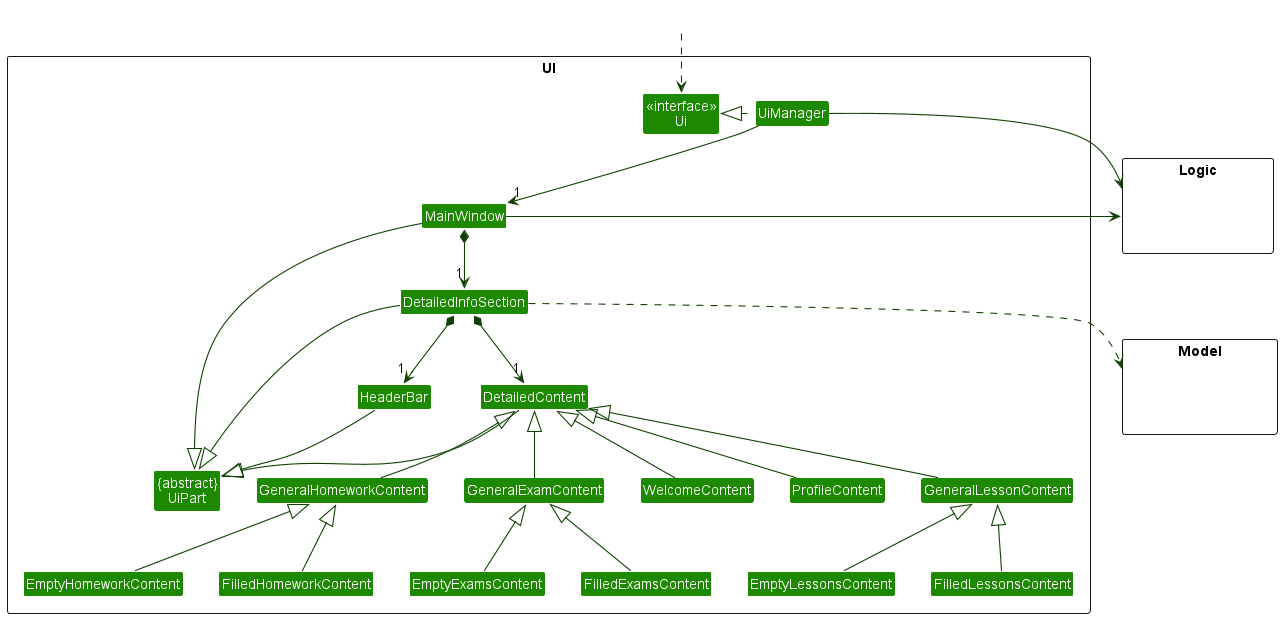

The diagram above was rendered by PlantUML. Its source (embedded in the PNG):
@startuml
!include style.puml
skinparam arrowThickness 1.1
skinparam arrowColor UI_COLOR_T4
skinparam classBackgroundColor UI_COLOR

package UI <<Rectangle>>{
Class "<<interface>>\nUi" as Ui
Class "{abstract}\nUiPart" as UiPart
Class UiManager
Class MainWindow

Class DetailedInfoSection
Class DetailedContent
Class HeaderBar

Class WelcomeContent
Class ProfileContent
Class GeneralHomeworkContent
Class GeneralLessonContent
Class GeneralExamContent

Class EmptyHomeworkContent
Class EmptyLessonsContent
Class EmptyExamsContent
Class FilledHomeworkContent
Class FilledLessonsContent
Class FilledExamsContent
}

package Model <<Rectangle>> {
Class HiddenModel #FFFFFF
}

package Logic <<Rectangle>> {
Class HiddenLogic #FFFFFF
}

Class HiddenOutside #FFFFFF
HiddenOutside ..> Ui


UiManager .left.|> Ui
UiManager -down-> "1" MainWindow
DetailedInfoSection *-down-> "1" HeaderBar
DetailedInfoSection *-down-> "1" DetailedContent
MainWindow *-down-> "1" DetailedInfoSection

MainWindow -left-|> UiPart
DetailedInfoSection --|> UiPart
HeaderBar --|> UiPart
DetailedContent --|> UiPart

DetailedInfoSection ..> Model
UiManager -right-> Logic
MainWindow -left-> Logic
WelcomeContent -up-|> DetailedContent
ProfileContent -up-|> DetailedContent
GeneralHomeworkContent -up-|> DetailedContent
GeneralLessonContent -up-|> DetailedContent
GeneralExamContent -up-|> DetailedContent
EmptyExamsContent -up-|> GeneralExamContent
EmptyHomeworkContent -up-|> GeneralHomeworkContent
EmptyLessonsContent -up-|> GeneralLessonContent
FilledExamsContent -up-|> GeneralExamContent
FilledHomeworkContent -up-|> GeneralHomeworkContent
FilledLessonsContent -up-|> GeneralLessonContent

MainWindow -[hidden]-|> UiPart
@enduml